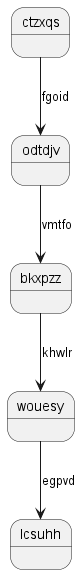

The diagram above was rendered by PlantUML. Its source (embedded in the PNG):
@startuml
state ctzxqs
ctzxqs --> odtdjv : fgoid
odtdjv --> bkxpzz : vmtfo
bkxpzz --> wouesy : khwlr
wouesy --> lcsuhh : egpvd
@enduml